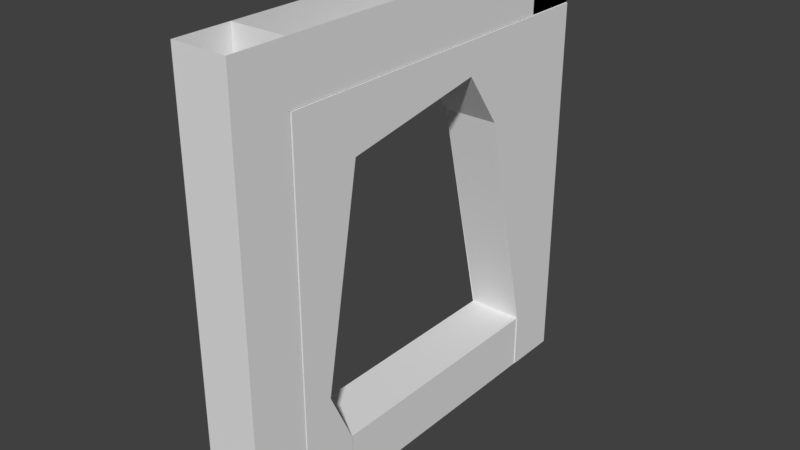 # Source: Tunnel_Hole.blend  (saved by Blender 2.78.0; exported with 4.5.12 LTS)
import bpy
from mathutils import Matrix  # noqa: F401  (used for matrix-valued properties, if any)

bpy.ops.wm.read_factory_settings(use_empty=True)
scene = bpy.context.scene
scene.name = 'Scene'

# ---- collections
col_collection_1 = bpy.data.collections.new('Collection 1'); scene.collection.children.link(col_collection_1)

# ---- materials (node trees are filled in below, after node groups)
mat_material = bpy.data.materials.new('Material')
mat_material.alpha_threshold = 0.0
mat_material.use_transparent_shadow = False
mat_material.roughness = 0.5
mat_material.line_color = (0.0, 0.0, 0.0, 1.0)

# ---- material node trees

# ---- world
world_world = bpy.data.worlds.new('World'); scene.world = world_world
world_world.color = (0.05088, 0.05088, 0.05088)
world_world.use_sun_shadow = False
world_world.sun_shadow_jitter_overblur = 0.0
world_world.cycles.sampling_method = 'MANUAL'

# ---- meshes
me_cube = bpy.data.meshes.new('Cube')
me_cube.from_pydata([(1.399, 1.398, 0.25), (1.398, -1.399, 0.25), (1.399, -1.898, -0.25), (1.398, -1.899, 0.25), (1.898, 1.398, -0.25), (1.899, -1.399, -0.25), (1.899, 1.398, 0.25), (1.898, -1.399, 0.25), (1.899, 1.898, -0.25), (1.899, 1.898, 0.25), (1.899, -1.899, -0.25), (1.898, -1.899, 0.25), (1.398, 1.398, 3.147), (1.907, -1.122, 0.7484), (1.907, -0.8897, 0.2484), (1.907, -1.39, 0.7484), (1.398, -1.899, 3.147), (1.398, -1.399, 3.147), (1.898, 1.898, 3.147), (1.898, 1.398, 3.147), (1.898, -1.899, 3.147), (1.898, -1.399, 3.147), (1.907, -1.39, 0.2484), (1.398, 1.398, 3.647), (1.407, -1.122, 0.7484), (1.407, -0.8897, 0.2484), (1.407, -1.39, 0.7484), (1.398, -1.899, 3.647), (1.398, -1.399, 3.647), (1.898, 1.898, 3.647), (1.898, 1.398, 3.647), (1.898, -1.899, 3.647), (1.898, -1.399, 3.647), (1.407, -1.39, 0.2484), (1.907, -1.39, 3.143), (1.407, -1.39, 3.143), (1.907, -0.8897, 3.143), (1.407, -0.8897, 3.143), (1.907, -1.39, 2.85), (1.407, -1.39, 2.85), (1.907, -0.788, 2.625), (1.407, -0.788, 2.625), (1.407, 1.401, 3.143), (1.907, 1.401, 3.143), (1.907, 1.401, 2.85), (1.407, 1.401, 2.85), (1.407, 0.9, 3.143), (1.407, 0.5576, 2.85), (1.907, 0.5576, 2.85), (1.907, 0.9, 3.143), (1.407, 1.401, 0.2537), (1.907, 1.401, 0.2537), (1.907, 0.9, 2.361), (1.407, 0.9, 2.361), (1.398, 1.898, 3.147), (1.898, 1.898, 3.147), (1.398, 1.898, 3.647), (1.898, 1.898, 3.647), (1.407, 1.901, 3.143), (1.907, 1.901, 3.143), (1.907, 1.901, 2.85), (1.407, 1.901, 2.85), (1.407, 1.901, 0.2537), (1.907, 1.901, 0.2537), (1.399, 1.398, -0.25), (1.398, -1.399, -0.25), (1.899, 1.398, -0.25), (1.898, -1.399, -0.25), (1.407, -1.39, -0.2516), (1.907, -1.39, -0.2516), (1.907, -0.8897, -0.2516), (1.407, -0.8897, -0.2516), (1.407, 1.401, -0.2463), (1.907, 1.401, -0.2463), (1.407, 1.901, -0.2463), (1.907, 1.901, -0.2463), (1.898, -1.399, 0.25), (1.398, -1.399, 0.25), (1.898, -1.399, -0.25), (1.398, -1.399, -0.25), (1.898, -1.899, 0.25), (1.398, -1.899, 0.25), (1.898, -1.899, -0.25), (1.398, -1.899, -0.25)], [], [(3, 2, 10, 11), (7, 1, 17, 21), (4, 6, 7, 5), (6, 4, 8, 9), (25, 14, 70, 71), (3, 11, 20, 16), (16, 20, 31, 27), (20, 21, 32, 31), (0, 6, 19, 12), (6, 9, 18, 19), (1, 3, 16, 17), (11, 7, 21, 20), (21, 17, 28, 32), (44, 51, 63, 60), (39, 38, 34, 35), (62, 63, 75, 74), (17, 16, 27, 28), (19, 18, 29, 30), (22, 15, 26, 33), (14, 13, 15, 22), (25, 24, 13, 14), (32, 21, 19, 30), (23, 12, 17, 28), (17, 12, 19, 21), (33, 26, 24, 25), (36, 37, 35, 34), (38, 40, 36, 34), (47, 46, 42, 45), (41, 39, 35, 37), (24, 26, 39, 41), (13, 24, 41, 40), (15, 13, 40, 38), (26, 15, 38, 39), (23, 56, 54, 12), (49, 48, 44, 43), (46, 49, 43, 42), (12, 0, 50, 53), (40, 41, 47, 48), (37, 36, 49, 46), (36, 40, 48, 49), (41, 37, 46, 47), (52, 53, 50, 51), (43, 44, 60, 59), (48, 47, 53, 52), (44, 48, 52, 51), (47, 45, 12, 53), (54, 56, 57, 55), (60, 61, 58, 59), (61, 60, 63, 62), (45, 42, 58, 61), (14, 22, 69, 70), (50, 45, 61, 62), (12, 19, 55, 54), (30, 23, 56, 57), (42, 43, 59, 58), (19, 55, 57, 30), (64, 66, 67, 65), (71, 70, 69, 68), (73, 72, 74, 75), (6, 0, 64, 66), (51, 50, 72, 73), (22, 33, 68, 69), (33, 25, 71, 68), (50, 62, 74, 72), (0, 64, 65, 1), (63, 51, 73, 75), (7, 67, 78, 76), (76, 80, 82, 78), (1, 7, 76, 77), (67, 65, 79, 78), (65, 1, 77, 79), (77, 76, 80, 81), (79, 83, 81, 77), (78, 82, 83, 79), (1, 7, 6, 0)])
_uv = me_cube.uv_layers.new(name='UVMap')
_uv.uv.foreach_set('vector', [0.2645, 0.7427, 0.2645, 0.7427, 0.2645, 0.7427, 0.2645, 0.7427, 0.2645, 0.7427, 0.2645, 0.7427, 0.2645, 0.7427, 0.2645, 0.7427, 0.2644, 0.7427, 0.2644, 0.7427, 0.2644, 0.7427, 0.2644, 0.7427, 0.2644, 0.7427, 0.2644, 0.7427, 0.2644, 0.7427, 0.2644, 0.7427, 0.2645, 0.7427, 0.2645, 0.7427, 0.2645, 0.7427, 0.2645, 0.7427, 0.2645, 0.7427, 0.2645, 0.7427, 0.2645, 0.7427, 0.2645, 0.7427, 0.2645, 0.7427, 0.2645, 0.7427, 0.2645, 0.7427, 0.2645, 0.7427, 0.2645, 0.7427, 0.2645, 0.7427, 0.2645, 0.7427, 0.2645, 0.7427, 0.2644, 0.7427, 0.2644, 0.7427, 0.2645, 0.7427, 0.2645, 0.7427, 0.2644, 0.7427, 0.2644, 0.7427, 0.2645, 0.7427, 0.2645, 0.7427, 0.2645, 0.7427, 0.2645, 0.7427, 0.2645, 0.7427, 0.2645, 0.7427, 0.2645, 0.7427, 0.2645, 0.7427, 0.2645, 0.7427, 0.2645, 0.7427, 0.2645, 0.7427, 0.2645, 0.7427, 0.2645, 0.7427, 0.2645, 0.7427, 0.2645, 0.7427, 0.2645, 0.7427, 0.2645, 0.7427, 0.2645, 0.7427, 0.2645, 0.7427, 0.2645, 0.7427, 0.2645, 0.7427, 0.2645, 0.7427, 0.2645, 0.7427, 0.2645, 0.7427, 0.2645, 0.7427, 0.2645, 0.7427, 0.2645, 0.7427, 0.2645, 0.7427, 0.2645, 0.7427, 0.2645, 0.7427, 0.2645, 0.7427, 0.2645, 0.7427, 0.2645, 0.7427, 0.2645, 0.7427, 0.2645, 0.7427, 0.2645, 0.7427, 0.2645, 0.7427, 0.2645, 0.7427, 0.2645, 0.7427, 0.2645, 0.7427, 0.2645, 0.7427, 0.2645, 0.7427, 0.2645, 0.7427, 0.2645, 0.7427, 0.2645, 0.7427, 0.2645, 0.7427, 0.2644, 0.7427, 0.2644, 0.7427, 0.2645, 0.7427, 0.2645, 0.7427, 0.2645, 0.7427, 0.2645, 0.7427, 0.2644, 0.7427, 0.2644, 0.7427, 0.2644, 0.7427, 0.2645, 0.7427, 0.2645, 0.7427, 0.2644, 0.7427, 0.2645, 0.7427, 0.2645, 0.7427, 0.2645, 0.7427, 0.2645, 0.7427, 0.2645, 0.7427, 0.2645, 0.7427, 0.2645, 0.7427, 0.2645, 0.7427, 0.2645, 0.7427, 0.2645, 0.7427, 0.2645, 0.7427, 0.2645, 0.7427, 0.2645, 0.7427, 0.2645, 0.7427, 0.2644, 0.7427, 0.2645, 0.7427, 0.2645, 0.7427, 0.2645, 0.7427, 0.2645, 0.7427, 0.2645, 0.7427, 0.2645, 0.7427, 0.2645, 0.7427, 0.2645, 0.7427, 0.2645, 0.7427, 0.2645, 0.7427, 0.2645, 0.7427, 0.2645, 0.7427, 0.2645, 0.7427, 0.2645, 0.7427, 0.2645, 0.7427, 0.2645, 0.7427, 0.2645, 0.7427, 0.2645, 0.7427, 0.2645, 0.7427, 0.2645, 0.7427, 0.2645, 0.7427, 0.2645, 0.7427, 0.2645, 0.7427, 0.2645, 0.7427, 0.2645, 0.7427, 0.2645, 0.7427, 0.2645, 0.7427, 0.2645, 0.7427, 0.2645, 0.7427, 0.2645, 0.7427, 0.2645, 0.7427, 0.2645, 0.7427, 0.2644, 0.7427, 0.2645, 0.7427, 0.2644, 0.7427, 0.2644, 0.7427, 0.2645, 0.7427, 0.2645, 0.7427, 0.2645, 0.7427, 0.2645, 0.7427, 0.2645, 0.7427, 0.2645, 0.7427, 0.2645, 0.7427, 0.2645, 0.7427, 0.2645, 0.7427, 0.2645, 0.7427, 0.2645, 0.7427, 0.2645, 0.7427, 0.2645, 0.7427, 0.2645, 0.7427, 0.2645, 0.7427, 0.2645, 0.7427, 0.2645, 0.7427, 0.2645, 0.7427, 0.2645, 0.7427, 0.2644, 0.7427, 0.2645, 0.7427, 0.2645, 0.7427, 0.2645, 0.7427, 0.2645, 0.7427, 0.2645, 0.7427, 0.2645, 0.7427, 0.2645, 0.7427, 0.2645, 0.7427, 0.2645, 0.7427, 0.2381, 0.752, 0.2381, 0.752, 0.2381, 0.752, 0.2381, 0.752, 0.2645, 0.7427, 0.2645, 0.7427, 0.2645, 0.7427, 0.2645, 0.7427, 0.2645, 0.7427, 0.2645, 0.7427, 0.2645, 0.7427, 0.2645, 0.7427, 0.2645, 0.7427, 0.2645, 0.7427, 0.2645, 0.7427, 0.2645, 0.7427, 0.2645, 0.7427, 0.2645, 0.7427, 0.2645, 0.7427, 0.2645, 0.7427, 0.2645, 0.7427, 0.2644, 0.7427, 0.2645, 0.7427, 0.2645, 0.7427, 0.2645, 0.7427, 0.2645, 0.7427, 0.2645, 0.7427, 0.2645, 0.7427, 0.2644, 0.7427, 0.2645, 0.7427, 0.2645, 0.7427, 0.2645, 0.7427, 0.2645, 0.7427, 0.2645, 0.7427, 0.2645, 0.7427, 0.2645, 0.7427, 0.2645, 0.7427, 0.2645, 0.7427, 0.2645, 0.7427, 0.2645, 0.7427, 0.2644, 0.7427, 0.2645, 0.7427, 0.2645, 0.7427, 0.2645, 0.7427, 0.2645, 0.7427, 0.2645, 0.7427, 0.2645, 0.7427, 0.2645, 0.7427, 0.2644, 0.7427, 0.2645, 0.7427, 0.2645, 0.7427, 0.2644, 0.7427, 0.2645, 0.7427, 0.2645, 0.7427, 0.2645, 0.7427, 0.2645, 0.7427, 0.2645, 0.7427, 0.2645, 0.7427, 0.2645, 0.7427, 0.2645, 0.7427, 0.2644, 0.7427, 0.2644, 0.7427, 0.2644, 0.7427, 0.2645, 0.7427, 0.2645, 0.7427, 0.2644, 0.7427, 0.2645, 0.7427, 0.2645, 0.7427, 0.2645, 0.7427, 0.2645, 0.7427, 0.2645, 0.7427, 0.2645, 0.7427, 0.2645, 0.7427, 0.2645, 0.7427, 0.2645, 0.7427, 0.2645, 0.7427, 0.2644, 0.7427, 0.2645, 0.7427, 0.2645, 0.7427, 0.2645, 0.7427, 0.2644, 0.7427, 0.2644, 0.7427, 0.2644, 0.7427, 0.2644, 0.7427, 0.2645, 0.7427, 0.2645, 0.7427, 0.2645, 0.7427, 0.2645, 0.7427, 0.2644, 0.7427, 0.2645, 0.7427, 0.2645, 0.7427, 0.2644, 0.7427, 0.2644, 0.7427, 0.2644, 0.7427, 0.2644, 0.7427, 0.2645, 0.7427, 0.2644, 0.7427, 0.2644, 0.7427, 0.2644, 0.7427, 0.2644, 0.7427, 0.2645, 0.7427, 0.2644, 0.7427, 0.2644, 0.7427, 0.2645, 0.7427, 0.2644, 0.7427, 0.2644, 0.7427, 0.2644, 0.7427, 0.2644, 0.7427, 0.2644, 0.7427, 0.2644, 0.7427, 0.2644, 0.7427, 0.2644, 0.7427, 0.2644, 0.7427, 0.2644, 0.7427, 0.2644, 0.7427, 0.2644, 0.7427, 0.2645, 0.7427, 0.2644, 0.7427, 0.2644, 0.7427, 0.2644, 0.7427, 0.7429, 0.7535, 0.7429, 0.7535, 0.7429, 0.7535, 0.7429, 0.7535])
me_cube.materials.append(mat_material)
me_cube.use_remesh_preserve_volume = False
me_cube.use_remesh_preserve_attributes = False
me_cube.use_mirror_vertex_groups = False
me_cube.update()

# ---- objects
ob_cube = bpy.data.objects.new('Cube', me_cube)

# ---- transforms, parenting, visibility, modifiers, constraints
ob_cube.location = (0.0, 0.0, 0.0)
ob_cube.lock_rotations_4d = False
ob_cube.empty_display_type = 'ARROWS'
ob_cube.lineart.crease_threshold = 0.0

# ---- collection membership
col_collection_1.objects.link(ob_cube)

# ---- scene / render settings (as saved in the file)
scene.frame_start = 1; scene.frame_end = 250; scene.frame_set(1)
scene.render.engine = 'BLENDER_EEVEE_NEXT'
scene.render.resolution_percentage = 50
scene.render.dither_intensity = 0.0
scene.cycles.use_denoising = False
scene.cycles.samples = 128
scene.cycles.sampling_pattern = 'TABULATED_SOBOL'
scene.cycles.light_sampling_threshold = 0.0
scene.cycles.use_adaptive_sampling = False
scene.cycles.use_light_tree = False
scene.cycles.blur_glossy = 0.0
scene.cycles.sample_clamp_indirect = 0.0
scene.view_settings.view_transform = 'Standard'
bpy.context.view_layer.update()

# ---- added for rendering (the .blend has no active camera and no usable light): camera, sun
cam_auto = bpy.data.cameras.new('AutoCamera')
cam_auto.lens = 50.0
cam_auto.sensor_width = 36.0
cam_auto.clip_end = 1000.0
ob_auto_camera = bpy.data.objects.new('AutoCamera', cam_auto)
scene.collection.objects.link(ob_auto_camera)
ob_auto_camera.location = (6.7113, -6.06913, 5.74455)
ob_auto_camera.rotation_euler = (1.09748, -7.21219e-08, 0.694738)
scene.camera = ob_auto_camera
light_auto_sun = bpy.data.lights.new('AutoSun', 'SUN')
light_auto_sun.energy = 3.0
light_auto_sun.angle = 0.0523599
ob_auto_sun = bpy.data.objects.new('AutoSun', light_auto_sun)
scene.collection.objects.link(ob_auto_sun)
ob_auto_sun.rotation_euler = (0.872665, 0.174533, 0.523599)
bpy.context.view_layer.update()
